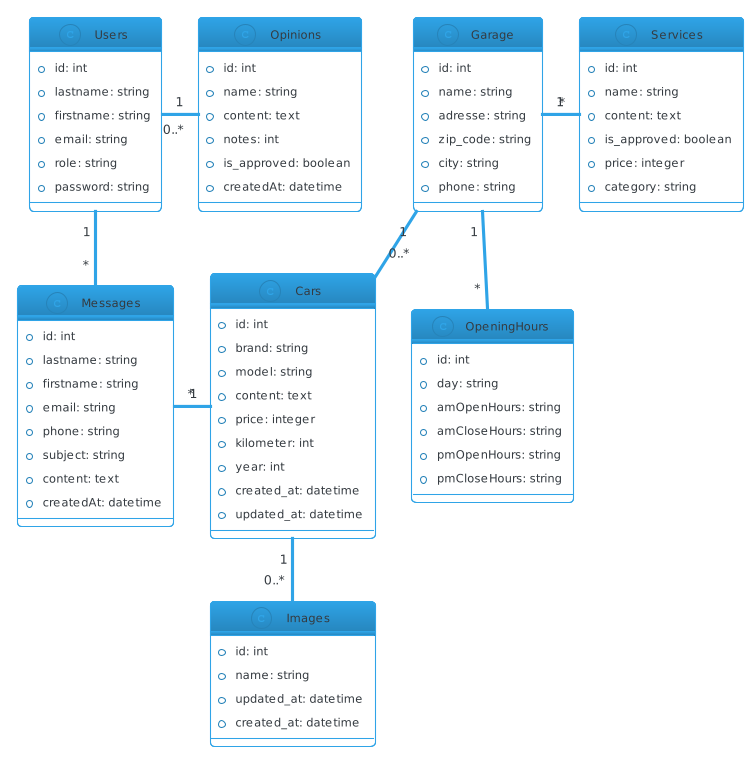

The diagram above was rendered by PlantUML. Its source (embedded in the PNG):
@startuml
skinparam backgroundColor #FFFFFF
!theme cerulean-outline

class Garage {
    +id: int
    +name: string
    +adresse: string
    +zip_code: string
    +city: string
    +phone: string
}

class Cars {
    +id: int
    +brand: string
    +model: string
    +content: text
    +price: integer
    +kilometer: int
    +year: int
    +created_at: datetime
    +updated_at: datetime
}

class Images {
    +id: int
    +name: string
    +updated_at: datetime
    +created_at: datetime
}

class Users {
    +id: int
    +lastname: string
    +firstname: string
    +email: string
    +role: string
    +password: string
}

class Messages {
    +id: int
    +lastname: string
    +firstname: string
    +email: string
    +phone: string
    +subject: string
    +content: text
    +createdAt: datetime
}

class Opinions {
    +id: int
    +name: string
    +content: text
    +notes: int
    +is_approved: boolean
    +createdAt: datetime
}

class Services {
    +id: int
    +name: string
    +content: text
    +is_approved: boolean
    +price: integer
    +category: string
}

class OpeningHours {
    +id: int
    +day: string
    +amOpenHours: string
    +amCloseHours: string
    +pmOpenHours: string
    +pmCloseHours: string
}

Garage "1" -- "0..*" Cars
Cars "1" -- "0..*" Images
Messages "*" - "1" Cars
Users "1" - "0..*" Opinions
Users "1" -- "*" Messages
'Opinions "1" - "0..1" Garage
Garage "1" - "*" Services
Garage "1" -- "*" OpeningHours
@enduml